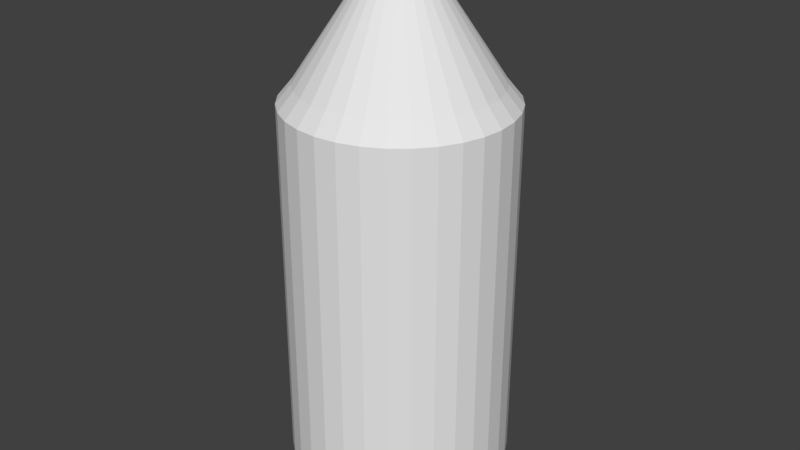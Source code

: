 # Source: standing_rocket.blend  (saved by Blender 2.77.0; exported with 4.5.12 LTS)
import bpy
from mathutils import Matrix  # noqa: F401  (used for matrix-valued properties, if any)

bpy.ops.wm.read_factory_settings(use_empty=True)
scene = bpy.context.scene
scene.name = 'Scene'

# ---- collections
col_collection_1 = bpy.data.collections.new('Collection 1'); scene.collection.children.link(col_collection_1)

# ---- world
world_world = bpy.data.worlds.new('World'); scene.world = world_world
world_world.color = (0.05088, 0.05088, 0.05088)
world_world.use_sun_shadow = False
world_world.sun_shadow_jitter_overblur = 0.0
world_world.cycles.sampling_method = 'MANUAL'

# ---- meshes
me_cylinder = bpy.data.meshes.new('Cylinder')
me_cylinder.from_pydata([(-1.25, -0.25, -6.0), (-1.25, -1.25, -4.0), (-1.055, -0.2692, -6.0), (-0.8673, -0.3261, -6.0), (-0.6944, -0.4185, -6.0), (-0.5429, -0.5429, -6.0), (-0.4185, -0.6944, -6.0), (-0.3261, -0.8673, -6.0), (-0.2692, -1.055, -6.0), (-0.25, -1.25, -6.0), (-0.2692, -1.445, -6.0), (-0.3261, -1.633, -6.0), (-0.4185, -1.806, -6.0), (-0.5429, -1.957, -6.0), (-0.6944, -2.081, -6.0), (-0.8673, -2.174, -6.0), (-1.055, -2.231, -6.0), (-1.25, -2.25, -6.0), (-1.445, -2.231, -6.0), (-1.633, -2.174, -6.0), (-1.806, -2.081, -6.0), (-1.957, -1.957, -6.0), (-2.081, -1.806, -6.0), (-2.174, -1.633, -6.0), (-2.231, -1.445, -6.0), (-2.25, -1.25, -6.0), (-2.231, -1.055, -6.0), (-2.174, -0.8673, -6.0), (-2.081, -0.6944, -6.0), (-1.957, -0.5429, -6.0), (-1.806, -0.4185, -6.0), (-1.633, -0.3261, -6.0), (-1.445, -0.2692, -6.0), (1.25, -0.25, -6.0), (1.25, -1.25, -4.0), (1.445, -0.2692, -6.0), (1.633, -0.3261, -6.0), (1.806, -0.4185, -6.0), (1.957, -0.5429, -6.0), (2.081, -0.6944, -6.0), (2.174, -0.8673, -6.0), (2.231, -1.055, -6.0), (2.25, -1.25, -6.0), (2.231, -1.445, -6.0), (2.174, -1.633, -6.0), (2.081, -1.806, -6.0), (1.957, -1.957, -6.0), (1.806, -2.081, -6.0), (1.633, -2.174, -6.0), (1.445, -2.231, -6.0), (1.25, -2.25, -6.0), (1.055, -2.231, -6.0), (0.8673, -2.174, -6.0), (0.6944, -2.081, -6.0), (0.5429, -1.957, -6.0), (0.4185, -1.806, -6.0), (0.3261, -1.633, -6.0), (0.2692, -1.445, -6.0), (0.25, -1.25, -6.0), (0.2692, -1.055, -6.0), (0.3261, -0.8673, -6.0), (0.4185, -0.6944, -6.0), (0.5429, -0.5429, -6.0), (0.6944, -0.4185, -6.0), (0.8673, -0.3261, -6.0), (1.055, -0.2692, -6.0), (-1.25, 2.25, -6.0), (-1.25, 1.25, -4.0), (-1.055, 2.231, -6.0), (-0.8673, 2.174, -6.0), (-0.6944, 2.081, -6.0), (-0.5429, 1.957, -6.0), (-0.4185, 1.806, -6.0), (-0.3261, 1.633, -6.0), (-0.2692, 1.445, -6.0), (-0.25, 1.25, -6.0), (-0.2692, 1.055, -6.0), (-0.3261, 0.8673, -6.0), (-0.4185, 0.6944, -6.0), (-0.5429, 0.5429, -6.0), (-0.6944, 0.4185, -6.0), (-0.8673, 0.3261, -6.0), (-1.055, 0.2692, -6.0), (-1.25, 0.25, -6.0), (-1.445, 0.2692, -6.0), (-1.633, 0.3261, -6.0), (-1.806, 0.4185, -6.0), (-1.957, 0.5429, -6.0), (-2.081, 0.6944, -6.0), (-2.174, 0.8673, -6.0), (-2.231, 1.055, -6.0), (-2.25, 1.25, -6.0), (-2.231, 1.445, -6.0), (-2.174, 1.633, -6.0), (-2.081, 1.806, -6.0), (-1.957, 1.957, -6.0), (-1.806, 2.081, -6.0), (-1.633, 2.174, -6.0), (-1.445, 2.231, -6.0), (1.25, 2.25, -6.0), (1.25, 1.25, -4.0), (1.445, 2.231, -6.0), (1.633, 2.174, -6.0), (1.806, 2.081, -6.0), (1.957, 1.957, -6.0), (2.081, 1.806, -6.0), (2.174, 1.633, -6.0), (2.231, 1.445, -6.0), (2.25, 1.25, -6.0), (2.231, 1.055, -6.0), (2.174, 0.8673, -6.0), (2.081, 0.6944, -6.0), (1.957, 0.5429, -6.0), (1.806, 0.4185, -6.0), (1.633, 0.3261, -6.0), (1.445, 0.2692, -6.0), (1.25, 0.25, -6.0), (1.055, 0.2692, -6.0), (0.8673, 0.3261, -6.0), (0.6944, 0.4185, -6.0), (0.5429, 0.5429, -6.0), (0.4185, 0.6944, -6.0), (0.3261, 0.8673, -6.0), (0.2692, 1.055, -6.0), (0.25, 1.25, -6.0), (0.2692, 1.445, -6.0), (0.3261, 1.633, -6.0), (0.4185, 1.806, -6.0), (0.5429, 1.957, -6.0), (0.6944, 2.081, -6.0), (0.8673, 2.174, -6.0), (1.055, 2.231, -6.0), (0.0, 3.0, -5.0), (0.0, 3.0, 5.0), (0.5853, 2.942, -5.0), (0.5853, 2.942, 5.0), (1.148, 2.772, -5.0), (1.148, 2.772, 5.0), (1.667, 2.494, -5.0), (1.667, 2.494, 5.0), (2.121, 2.121, -5.0), (2.121, 2.121, 5.0), (2.494, 1.667, -5.0), (2.494, 1.667, 5.0), (2.772, 1.148, -5.0), (2.772, 1.148, 5.0), (2.942, 0.5853, -5.0), (2.942, 0.5853, 5.0), (-2.942, 0.5853, -5.0), (-2.942, 0.5853, 5.0), (-2.772, 1.148, -5.0), (-2.772, 1.148, 5.0), (-2.494, 1.667, -5.0), (-2.494, 1.667, 5.0), (-2.121, 2.121, -5.0), (-2.121, 2.121, 5.0), (-1.667, 2.494, -5.0), (-1.667, 2.494, 5.0), (-1.148, 2.772, -5.0), (-1.148, 2.772, 5.0), (-0.5853, 2.942, -5.0), (-0.5853, 2.942, 5.0), (0.0, -3.0, -5.0), (0.0, -3.0, 5.0), (0.5853, -2.942, -5.0), (0.5853, -2.942, 5.0), (1.148, -2.772, -5.0), (1.148, -2.772, 5.0), (1.667, -2.494, -5.0), (1.667, -2.494, 5.0), (2.121, -2.121, -5.0), (2.121, -2.121, 5.0), (2.494, -1.667, -5.0), (2.494, -1.667, 5.0), (2.772, -1.148, -5.0), (2.772, -1.148, 5.0), (2.942, -0.5853, -5.0), (2.942, -0.5853, 5.0), (3.0, 0.0, -5.0), (3.0, 0.0, 5.0), (-3.0, 0.0, -5.0), (-3.0, 0.0, 5.0), (-2.942, -0.5853, -5.0), (-2.942, -0.5853, 5.0), (-2.772, -1.148, -5.0), (-2.772, -1.148, 5.0), (-2.494, -1.667, -5.0), (-2.494, -1.667, 5.0), (-2.121, -2.121, -5.0), (-2.121, -2.121, 5.0), (-1.667, -2.494, -5.0), (-1.667, -2.494, 5.0), (-1.148, -2.772, -5.0), (-1.148, -2.772, 5.0), (-0.5853, -2.942, -5.0), (-0.5853, -2.942, 5.0), (1.57e-07, 2.604, 5.48), (0.508, 2.554, 5.48), (0.9964, 2.405, 5.48), (1.447, 2.165, 5.48), (1.841, 1.841, 5.48), (2.165, 1.447, 5.48), (2.405, 0.9964, 5.48), (2.554, 0.508, 5.48), (-2.554, 0.508, 5.48), (-2.405, 0.9964, 5.48), (-2.165, 1.447, 5.48), (-1.841, 1.841, 5.48), (-1.447, 2.165, 5.48), (-0.9964, 2.405, 5.48), (-0.5079, 2.554, 5.48), (1.57e-07, -2.604, 5.48), (0.508, -2.554, 5.48), (0.9964, -2.405, 5.48), (1.447, -2.165, 5.48), (1.841, -1.841, 5.48), (2.165, -1.447, 5.48), (2.405, -0.9964, 5.48), (2.554, -0.508, 5.48), (2.604, 1.969e-09, 5.48), (-2.604, 1.969e-09, 5.48), (-2.554, -0.508, 5.48), (-2.405, -0.9964, 5.48), (-2.165, -1.447, 5.48), (-1.841, -1.841, 5.48), (-1.447, -2.165, 5.48), (-0.9964, -2.405, 5.48), (-0.5079, -2.554, 5.48), (1.482e-06, 0.3681, 8.857), (0.07182, 0.3611, 8.857), (0.1409, 0.3401, 8.857), (0.2045, 0.3061, 8.857), (0.2603, 0.2603, 8.857), (0.3061, 0.2045, 8.857), (0.3401, 0.1409, 8.857), (0.3611, 0.07182, 8.857), (-0.3611, 0.07182, 8.857), (-0.3401, 0.1409, 8.857), (-0.3061, 0.2045, 8.857), (-0.2603, 0.2603, 8.857), (-0.2045, 0.3061, 8.857), (-0.1409, 0.3401, 8.857), (-0.07182, 0.3611, 8.857), (1.482e-06, -0.3681, 8.857), (0.07182, -0.3611, 8.857), (0.1409, -0.3401, 8.857), (0.2045, -0.3061, 8.857), (0.2603, -0.2603, 8.857), (0.3061, -0.2045, 8.857), (0.3401, -0.1409, 8.857), (0.3611, -0.07182, 8.857), (0.3681, 4.506e-08, 8.857), (-0.3681, 4.506e-08, 8.857), (-0.3611, -0.07182, 8.857), (-0.3401, -0.1409, 8.857), (-0.3061, -0.2045, 8.857), (-0.2603, -0.2603, 8.857), (-0.2045, -0.3061, 8.857), (-0.1409, -0.3401, 8.857), (-0.07182, -0.3611, 8.857), (-0.07156, -2.031e-08, 9.219), (-0.1404, -2.031e-08, 9.198), (-0.2038, -2.031e-08, 9.165), (-0.2594, -2.031e-08, 9.119), (-0.305, -2.031e-08, 9.063), (-0.3389, -2.031e-08, 9.0), (-0.3598, -2.031e-08, 8.931), (-0.3668, -2.031e-08, 8.86), (-0.07018, 0.01396, 9.219), (-0.1377, 0.02738, 9.198), (-0.1999, 0.03976, 9.165), (-0.2544, 0.0506, 9.119), (-0.2991, 0.0595, 9.063), (-0.3324, 0.06611, 9.0), (-0.3528, 0.07018, 8.931), (-0.3598, 0.07156, 8.86), (-0.06611, 0.02738, 9.219), (-0.1297, 0.05372, 9.198), (-0.1883, 0.07798, 9.165), (-0.2396, 0.09926, 9.119), (-0.2818, 0.1167, 9.063), (-0.3131, 0.1297, 9.0), (-0.3324, 0.1377, 8.931), (-0.3389, 0.1404, 8.86), (-0.0595, 0.03976, 9.219), (-0.1167, 0.07798, 9.198), (-0.1694, 0.1132, 9.165), (-0.2157, 0.1441, 9.119), (-0.2536, 0.1694, 9.063), (-0.2818, 0.1883, 9.0), (-0.2991, 0.1999, 8.931), (-0.305, 0.2038, 8.86), (-0.0506, 0.0506, 9.219), (-0.09926, 0.09926, 9.198), (-0.1441, 0.1441, 9.165), (-0.1834, 0.1834, 9.119), (-0.2157, 0.2157, 9.063), (-0.2396, 0.2396, 9.0), (-0.2544, 0.2544, 8.931), (-0.2594, 0.2594, 8.86), (-0.03976, 0.0595, 9.219), (-0.07799, 0.1167, 9.198), (-0.1132, 0.1694, 9.165), (-0.1441, 0.2157, 9.119), (-0.1694, 0.2536, 9.063), (-0.1883, 0.2818, 9.0), (-0.1999, 0.2991, 8.931), (-0.2038, 0.305, 8.86), (-0.02738, 0.06611, 9.219), (-0.05372, 0.1297, 9.198), (-0.07799, 0.1883, 9.165), (-0.09926, 0.2396, 9.119), (-0.1167, 0.2818, 9.063), (-0.1297, 0.3131, 9.0), (-0.1377, 0.3324, 8.931), (-0.1404, 0.3389, 8.86), (-0.01396, 0.07018, 9.219), (-0.02738, 0.1377, 9.198), (-0.03976, 0.1999, 9.165), (-0.0506, 0.2544, 9.119), (-0.0595, 0.2991, 9.063), (-0.06611, 0.3324, 9.0), (-0.07018, 0.3528, 8.931), (-0.07156, 0.3598, 8.86), (1.186e-08, 0.07156, 9.219), (1.186e-08, 0.1404, 9.198), (1.186e-08, 0.2038, 9.165), (1.186e-08, 0.2594, 9.119), (1.186e-08, 0.305, 9.063), (-3.187e-08, 0.3389, 9.0), (1.186e-08, 0.3598, 8.931), (1.186e-08, 0.3668, 8.86), (0.01396, 0.07018, 9.219), (0.02738, 0.1377, 9.198), (0.03976, 0.1999, 9.165), (0.0506, 0.2544, 9.119), (0.0595, 0.2991, 9.063), (0.06611, 0.3324, 9.0), (0.07018, 0.3528, 8.931), (0.07156, 0.3598, 8.86), (0.02738, 0.06611, 9.219), (0.05372, 0.1297, 9.198), (0.07798, 0.1883, 9.165), (0.09926, 0.2396, 9.119), (0.1167, 0.2818, 9.063), (0.1297, 0.3131, 9.0), (0.1377, 0.3324, 8.931), (0.1404, 0.3389, 8.86), (0.03976, 0.0595, 9.219), (0.07799, 0.1167, 9.198), (0.1132, 0.1694, 9.165), (0.1441, 0.2157, 9.119), (0.1694, 0.2536, 9.063), (0.1883, 0.2818, 9.0), (0.1999, 0.2991, 8.931), (0.2038, 0.305, 8.86), (0.0506, 0.0506, 9.219), (0.09926, 0.09926, 9.198), (0.1441, 0.1441, 9.165), (0.1834, 0.1834, 9.119), (0.2157, 0.2157, 9.063), (0.2396, 0.2396, 9.0), (0.2544, 0.2544, 8.931), (0.2594, 0.2594, 8.86), (0.0595, 0.03976, 9.219), (0.1167, 0.07798, 9.198), (0.1694, 0.1132, 9.165), (0.2157, 0.1441, 9.119), (0.2536, 0.1694, 9.063), (0.2818, 0.1883, 9.0), (0.2991, 0.1999, 8.931), (0.305, 0.2038, 8.86), (0.06611, 0.02738, 9.219), (0.1297, 0.05372, 9.198), (0.1883, 0.07798, 9.165), (0.2396, 0.09926, 9.119), (0.2818, 0.1167, 9.063), (0.3131, 0.1297, 9.0), (0.3324, 0.1377, 8.931), (0.3389, 0.1404, 8.86), (0.07018, 0.01396, 9.219), (0.1377, 0.02738, 9.198), (0.1999, 0.03976, 9.165), (0.2544, 0.0506, 9.119), (0.2991, 0.0595, 9.063), (0.3324, 0.06611, 9.0), (0.3528, 0.07018, 8.931), (0.3598, 0.07156, 8.86), (0.07156, -2.031e-08, 9.219), (0.1404, -2.031e-08, 9.198), (0.2038, -2.031e-08, 9.165), (0.2594, -2.031e-08, 9.119), (0.305, -2.031e-08, 9.063), (0.3389, -2.031e-08, 9.0), (0.3598, -2.031e-08, 8.931), (0.3668, -2.031e-08, 8.86), (0.07018, -0.01396, 9.219), (0.1377, -0.02738, 9.198), (0.1999, -0.03976, 9.165), (0.2544, -0.0506, 9.119), (0.2991, -0.0595, 9.063), (0.3324, -0.06611, 9.0), (0.3528, -0.07018, 8.931), (0.3598, -0.07156, 8.86), (0.06611, -0.02738, 9.219), (0.1297, -0.05372, 9.198), (0.1883, -0.07798, 9.165), (0.2396, -0.09926, 9.119), (0.2818, -0.1167, 9.063), (0.3131, -0.1297, 9.0), (0.3324, -0.1377, 8.931), (0.3389, -0.1404, 8.86), (0.0595, -0.03976, 9.219), (0.1167, -0.07798, 9.198), (0.1694, -0.1132, 9.165), (0.2157, -0.1441, 9.119), (0.2536, -0.1694, 9.063), (0.2818, -0.1883, 9.0), (0.2991, -0.1999, 8.931), (0.305, -0.2038, 8.86), (0.0506, -0.0506, 9.219), (0.09926, -0.09926, 9.198), (0.1441, -0.1441, 9.165), (0.1834, -0.1834, 9.119), (0.2157, -0.2157, 9.063), (0.2396, -0.2396, 9.0), (0.2544, -0.2544, 8.931), (0.2594, -0.2594, 8.86), (0.03976, -0.0595, 9.219), (0.07798, -0.1167, 9.198), (0.1132, -0.1694, 9.165), (0.1441, -0.2157, 9.119), (0.1694, -0.2536, 9.063), (0.1883, -0.2818, 9.0), (0.1999, -0.2991, 8.931), (0.2038, -0.305, 8.86), (0.02738, -0.06611, 9.219), (0.05372, -0.1297, 9.198), (0.07798, -0.1883, 9.165), (0.09926, -0.2396, 9.119), (0.1167, -0.2818, 9.063), (0.1297, -0.3131, 9.0), (0.1377, -0.3324, 8.931), (0.1404, -0.3389, 8.86), (0.01396, -0.07018, 9.219), (0.02738, -0.1377, 9.198), (0.03976, -0.1999, 9.165), (0.0506, -0.2544, 9.119), (0.0595, -0.2991, 9.063), (0.06611, -0.3324, 9.0), (0.07018, -0.3528, 8.931), (0.07156, -0.3598, 8.86), (1.186e-08, -0.07156, 9.219), (-3.187e-08, -0.1404, 9.198), (-3.187e-08, -0.2038, 9.165), (-3.187e-08, -0.2594, 9.119), (-7.559e-08, -0.305, 9.063), (1.186e-08, -0.3389, 9.0), (-7.559e-08, -0.3598, 8.931), (-7.559e-08, -0.3668, 8.86), (-0.01396, -0.07018, 9.219), (-0.02738, -0.1377, 9.198), (-0.03976, -0.1999, 9.165), (-0.0506, -0.2544, 9.119), (-0.0595, -0.2991, 9.063), (-0.06611, -0.3324, 9.0), (-0.07018, -0.3528, 8.931), (-0.07156, -0.3598, 8.86), (-3.187e-08, -2.031e-08, 9.226), (-0.02738, -0.06611, 9.219), (-0.05372, -0.1297, 9.198), (-0.07798, -0.1883, 9.165), (-0.09926, -0.2396, 9.119), (-0.1167, -0.2818, 9.063), (-0.1297, -0.3131, 9.0), (-0.1377, -0.3324, 8.931), (-0.1404, -0.3389, 8.86), (-0.03976, -0.0595, 9.219), (-0.07798, -0.1167, 9.198), (-0.1132, -0.1694, 9.165), (-0.1441, -0.2157, 9.119), (-0.1694, -0.2536, 9.063), (-0.1883, -0.2818, 9.0), (-0.1999, -0.2991, 8.931), (-0.2038, -0.305, 8.86), (-0.0506, -0.0506, 9.219), (-0.09926, -0.09926, 9.198), (-0.1441, -0.1441, 9.165), (-0.1834, -0.1834, 9.119), (-0.2157, -0.2157, 9.063), (-0.2396, -0.2396, 9.0), (-0.2544, -0.2544, 8.931), (-0.2594, -0.2594, 8.86), (-0.0595, -0.03976, 9.219), (-0.1167, -0.07798, 9.198), (-0.1694, -0.1132, 9.165), (-0.2157, -0.1441, 9.119), (-0.2536, -0.1694, 9.063), (-0.2818, -0.1883, 9.0), (-0.2991, -0.1999, 8.931), (-0.305, -0.2038, 8.86), (-0.06611, -0.02738, 9.219), (-0.1297, -0.05372, 9.198), (-0.1883, -0.07798, 9.165), (-0.2396, -0.09926, 9.119), (-0.2818, -0.1167, 9.063), (-0.3131, -0.1297, 9.0), (-0.3324, -0.1377, 8.931), (-0.3389, -0.1404, 8.86), (-0.07018, -0.01396, 9.219), (-0.1377, -0.02738, 9.198), (-0.1999, -0.03976, 9.165), (-0.2544, -0.0506, 9.119), (-0.2991, -0.0595, 9.063), (-0.3324, -0.06611, 9.0), (-0.3528, -0.07018, 8.931), (-0.3598, -0.07156, 8.86)], [], [(0, 1, 2), (2, 1, 3), (3, 1, 4), (4, 1, 5), (5, 1, 6), (6, 1, 7), (7, 1, 8), (8, 1, 9), (9, 1, 10), (10, 1, 11), (11, 1, 12), (12, 1, 13), (13, 1, 14), (14, 1, 15), (15, 1, 16), (16, 1, 17), (17, 1, 18), (18, 1, 19), (19, 1, 20), (20, 1, 21), (21, 1, 22), (22, 1, 23), (23, 1, 24), (24, 1, 25), (25, 1, 26), (26, 1, 27), (27, 1, 28), (28, 1, 29), (29, 1, 30), (30, 1, 31), (31, 1, 32), (32, 1, 0), (0, 2, 3, 4, 5, 6, 7, 8, 9, 10, 11, 12, 13, 14, 15, 16, 17, 18, 19, 20, 21, 22, 23, 24, 25, 26, 27, 28, 29, 30, 31, 32), (33, 34, 35), (35, 34, 36), (36, 34, 37), (37, 34, 38), (38, 34, 39), (39, 34, 40), (40, 34, 41), (41, 34, 42), (42, 34, 43), (43, 34, 44), (44, 34, 45), (45, 34, 46), (46, 34, 47), (47, 34, 48), (48, 34, 49), (49, 34, 50), (50, 34, 51), (51, 34, 52), (52, 34, 53), (53, 34, 54), (54, 34, 55), (55, 34, 56), (56, 34, 57), (57, 34, 58), (58, 34, 59), (59, 34, 60), (60, 34, 61), (61, 34, 62), (62, 34, 63), (63, 34, 64), (64, 34, 65), (65, 34, 33), (33, 35, 36, 37, 38, 39, 40, 41, 42, 43, 44, 45, 46, 47, 48, 49, 50, 51, 52, 53, 54, 55, 56, 57, 58, 59, 60, 61, 62, 63, 64, 65), (66, 67, 68), (68, 67, 69), (69, 67, 70), (70, 67, 71), (71, 67, 72), (72, 67, 73), (73, 67, 74), (74, 67, 75), (75, 67, 76), (76, 67, 77), (77, 67, 78), (78, 67, 79), (79, 67, 80), (80, 67, 81), (81, 67, 82), (82, 67, 83), (83, 67, 84), (84, 67, 85), (85, 67, 86), (86, 67, 87), (87, 67, 88), (88, 67, 89), (89, 67, 90), (90, 67, 91), (91, 67, 92), (92, 67, 93), (93, 67, 94), (94, 67, 95), (95, 67, 96), (96, 67, 97), (97, 67, 98), (98, 67, 66), (66, 68, 69, 70, 71, 72, 73, 74, 75, 76, 77, 78, 79, 80, 81, 82, 83, 84, 85, 86, 87, 88, 89, 90, 91, 92, 93, 94, 95, 96, 97, 98), (99, 100, 101), (101, 100, 102), (102, 100, 103), (103, 100, 104), (104, 100, 105), (105, 100, 106), (106, 100, 107), (107, 100, 108), (108, 100, 109), (109, 100, 110), (110, 100, 111), (111, 100, 112), (112, 100, 113), (113, 100, 114), (114, 100, 115), (115, 100, 116), (116, 100, 117), (117, 100, 118), (118, 100, 119), (119, 100, 120), (120, 100, 121), (121, 100, 122), (122, 100, 123), (123, 100, 124), (124, 100, 125), (125, 100, 126), (126, 100, 127), (127, 100, 128), (128, 100, 129), (129, 100, 130), (130, 100, 131), (131, 100, 99), (99, 101, 102, 103, 104, 105, 106, 107, 108, 109, 110, 111, 112, 113, 114, 115, 116, 117, 118, 119, 120, 121, 122, 123, 124, 125, 126, 127, 128, 129, 130, 131), (132, 133, 135, 134), (134, 135, 137, 136), (136, 137, 139, 138), (138, 139, 141, 140), (140, 141, 143, 142), (142, 143, 145, 144), (144, 145, 147, 146), (146, 147, 179, 178), (180, 181, 149, 148), (148, 149, 151, 150), (150, 151, 153, 152), (152, 153, 155, 154), (154, 155, 157, 156), (156, 157, 159, 158), (158, 159, 161, 160), (160, 161, 133, 132), (195, 163, 211, 227), (132, 134, 136, 138, 140, 142, 144, 146, 178, 180, 148, 150, 152, 154, 156, 158, 160), (162, 164, 165, 163), (164, 166, 167, 165), (166, 168, 169, 167), (168, 170, 171, 169), (170, 172, 173, 171), (172, 174, 175, 173), (174, 176, 177, 175), (176, 178, 179, 177), (180, 182, 183, 181), (182, 184, 185, 183), (184, 186, 187, 185), (186, 188, 189, 187), (188, 190, 191, 189), (190, 192, 193, 191), (192, 194, 195, 193), (194, 162, 163, 195), (165, 167, 213, 212), (162, 194, 192, 190, 188, 186, 184, 182, 180, 178, 176, 174, 172, 170, 168, 166, 164), (208, 207, 239, 240), (220, 221, 253, 252), (151, 149, 204, 205), (145, 143, 201, 202), (175, 177, 218, 217), (187, 189, 224, 223), (161, 159, 209, 210), (137, 135, 197, 198), (167, 169, 214, 213), (153, 151, 205, 206), (147, 145, 202, 203), (177, 179, 219, 218), (189, 191, 225, 224), (133, 161, 210, 196), (139, 137, 198, 199), (169, 171, 215, 214), (181, 183, 221, 220), (155, 153, 206, 207), (179, 147, 203, 219), (191, 193, 226, 225), (141, 139, 199, 200), (171, 173, 216, 215), (163, 165, 212, 211), (183, 185, 222, 221), (157, 155, 207, 208), (193, 195, 227, 226), (149, 181, 220, 204), (143, 141, 200, 201), (173, 175, 217, 216), (135, 133, 196, 197), (185, 187, 223, 222), (159, 157, 208, 209), (229, 228, 242, 241, 240, 239, 238, 237, 236, 252, 251, 235, 234, 233, 232, 231, 230), (244, 245, 246, 247, 248, 249, 250, 251, 252, 253, 254, 255, 256, 257, 258, 259, 243), (221, 222, 254, 253), (209, 208, 240, 241), (197, 196, 228, 229), (222, 223, 255, 254), (210, 209, 241, 242), (198, 197, 229, 230), (223, 224, 256, 255), (196, 210, 242, 228), (199, 198, 230, 231), (224, 225, 257, 256), (200, 199, 231, 232), (225, 226, 258, 257), (211, 212, 244, 243), (201, 200, 232, 233), (226, 227, 259, 258), (212, 213, 245, 244), (202, 201, 233, 234), (227, 211, 243, 259), (213, 214, 246, 245), (203, 202, 234, 235), (214, 215, 247, 246), (219, 203, 235, 251), (215, 216, 248, 247), (204, 220, 252, 236), (216, 217, 249, 248), (205, 204, 236, 237), (217, 218, 250, 249), (206, 205, 237, 238), (218, 219, 251, 250), (207, 206, 238, 239), (264, 263, 271, 272), (265, 264, 272, 273), (266, 265, 273, 274), (267, 266, 274, 275), (260, 468, 268), (261, 260, 268, 269), (262, 261, 269, 270), (263, 262, 270, 271), (271, 270, 278, 279), (272, 271, 279, 280), (273, 272, 280, 281), (274, 273, 281, 282), (275, 274, 282, 283), (268, 468, 276), (269, 268, 276, 277), (270, 269, 277, 278), (283, 282, 290, 291), (276, 468, 284), (277, 276, 284, 285), (278, 277, 285, 286), (279, 278, 286, 287), (280, 279, 287, 288), (281, 280, 288, 289), (282, 281, 289, 290), (287, 286, 294, 295), (288, 287, 295, 296), (289, 288, 296, 297), (290, 289, 297, 298), (291, 290, 298, 299), (284, 468, 292), (285, 284, 292, 293), (286, 285, 293, 294), (299, 298, 306, 307), (292, 468, 300), (293, 292, 300, 301), (294, 293, 301, 302), (295, 294, 302, 303), (296, 295, 303, 304), (297, 296, 304, 305), (298, 297, 305, 306), (304, 303, 311, 312), (305, 304, 312, 313), (306, 305, 313, 314), (307, 306, 314, 315), (300, 468, 308), (301, 300, 308, 309), (302, 301, 309, 310), (303, 302, 310, 311), (308, 468, 316), (309, 308, 316, 317), (310, 309, 317, 318), (311, 310, 318, 319), (312, 311, 319, 320), (313, 312, 320, 321), (314, 313, 321, 322), (315, 314, 322, 323), (320, 319, 327, 328), (321, 320, 328, 329), (322, 321, 329, 330), (323, 322, 330, 331), (316, 468, 324), (317, 316, 324, 325), (318, 317, 325, 326), (319, 318, 326, 327), (325, 324, 332, 333), (326, 325, 333, 334), (327, 326, 334, 335), (328, 327, 335, 336), (329, 328, 336, 337), (330, 329, 337, 338), (331, 330, 338, 339), (324, 468, 332), (337, 336, 344, 345), (338, 337, 345, 346), (339, 338, 346, 347), (332, 468, 340), (333, 332, 340, 341), (334, 333, 341, 342), (335, 334, 342, 343), (336, 335, 343, 344), (342, 341, 349, 350), (343, 342, 350, 351), (344, 343, 351, 352), (345, 344, 352, 353), (346, 345, 353, 354), (347, 346, 354, 355), (340, 468, 348), (341, 340, 348, 349), (354, 353, 361, 362), (355, 354, 362, 363), (348, 468, 356), (349, 348, 356, 357), (350, 349, 357, 358), (351, 350, 358, 359), (352, 351, 359, 360), (353, 352, 360, 361), (358, 357, 365, 366), (359, 358, 366, 367), (360, 359, 367, 368), (361, 360, 368, 369), (362, 361, 369, 370), (363, 362, 370, 371), (356, 468, 364), (357, 356, 364, 365), (370, 369, 377, 378), (371, 370, 378, 379), (364, 468, 372), (365, 364, 372, 373), (366, 365, 373, 374), (367, 366, 374, 375), (368, 367, 375, 376), (369, 368, 376, 377), (375, 374, 382, 383), (376, 375, 383, 384), (377, 376, 384, 385), (378, 377, 385, 386), (379, 378, 386, 387), (372, 468, 380), (373, 372, 380, 381), (374, 373, 381, 382), (387, 386, 394, 395), (380, 468, 388), (381, 380, 388, 389), (382, 381, 389, 390), (383, 382, 390, 391), (384, 383, 391, 392), (385, 384, 392, 393), (386, 385, 393, 394), (391, 390, 398, 399), (392, 391, 399, 400), (393, 392, 400, 401), (394, 393, 401, 402), (395, 394, 402, 403), (388, 468, 396), (389, 388, 396, 397), (390, 389, 397, 398), (403, 402, 410, 411), (396, 468, 404), (397, 396, 404, 405), (398, 397, 405, 406), (399, 398, 406, 407), (400, 399, 407, 408), (401, 400, 408, 409), (402, 401, 409, 410), (408, 407, 415, 416), (409, 408, 416, 417), (410, 409, 417, 418), (411, 410, 418, 419), (404, 468, 412), (405, 404, 412, 413), (406, 405, 413, 414), (407, 406, 414, 415), (413, 412, 420, 421), (414, 413, 421, 422), (415, 414, 422, 423), (416, 415, 423, 424), (417, 416, 424, 425), (418, 417, 425, 426), (419, 418, 426, 427), (412, 468, 420), (425, 424, 432, 433), (426, 425, 433, 434), (427, 426, 434, 435), (420, 468, 428), (421, 420, 428, 429), (422, 421, 429, 430), (423, 422, 430, 431), (424, 423, 431, 432), (429, 428, 436, 437), (430, 429, 437, 438), (431, 430, 438, 439), (432, 431, 439, 440), (433, 432, 440, 441), (434, 433, 441, 442), (435, 434, 442, 443), (428, 468, 436), (441, 440, 448, 449), (442, 441, 449, 450), (443, 442, 450, 451), (436, 468, 444), (437, 436, 444, 445), (438, 437, 445, 446), (439, 438, 446, 447), (440, 439, 447, 448), (446, 445, 453, 454), (447, 446, 454, 455), (448, 447, 455, 456), (449, 448, 456, 457), (450, 449, 457, 458), (451, 450, 458, 459), (444, 468, 452), (445, 444, 452, 453), (458, 457, 465, 466), (459, 458, 466, 467), (452, 468, 460), (453, 452, 460, 461), (454, 453, 461, 462), (455, 454, 462, 463), (456, 455, 463, 464), (457, 456, 464, 465), (462, 461, 470, 471), (463, 462, 471, 472), (464, 463, 472, 473), (465, 464, 473, 474), (466, 465, 474, 475), (467, 466, 475, 476), (460, 468, 469), (461, 460, 469, 470), (475, 474, 482, 483), (476, 475, 483, 484), (469, 468, 477), (470, 469, 477, 478), (471, 470, 478, 479), (472, 471, 479, 480), (473, 472, 480, 481), (474, 473, 481, 482), (480, 479, 487, 488), (481, 480, 488, 489), (482, 481, 489, 490), (483, 482, 490, 491), (484, 483, 491, 492), (477, 468, 485), (478, 477, 485, 486), (479, 478, 486, 487), (492, 491, 499, 500), (485, 468, 493), (486, 485, 493, 494), (487, 486, 494, 495), (488, 487, 495, 496), (489, 488, 496, 497), (490, 489, 497, 498), (491, 490, 498, 499), (497, 496, 504, 505), (498, 497, 505, 506), (499, 498, 506, 507), (500, 499, 507, 508), (493, 468, 501), (494, 493, 501, 502), (495, 494, 502, 503), (496, 495, 503, 504), (501, 468, 509), (502, 501, 509, 510), (503, 502, 510, 511), (504, 503, 511, 512), (505, 504, 512, 513), (506, 505, 513, 514), (507, 506, 514, 515), (508, 507, 515, 516), (513, 512, 263, 264), (514, 513, 264, 265), (515, 514, 265, 266), (516, 515, 266, 267), (509, 468, 260), (510, 509, 260, 261), (511, 510, 261, 262), (512, 511, 262, 263)])
me_cylinder.use_remesh_preserve_volume = False
me_cylinder.use_remesh_preserve_attributes = False
me_cylinder.use_mirror_vertex_groups = False
me_cylinder.update()

# ---- objects
ob_cylinder = bpy.data.objects.new('Cylinder', me_cylinder)

# ---- transforms, parenting, visibility, modifiers, constraints
ob_cylinder.location = (0.0, 0.0, 6.0)
ob_cylinder.lineart.crease_threshold = 0.0

# ---- collection membership
col_collection_1.objects.link(ob_cylinder)

# ---- scene / render settings (as saved in the file)
scene.frame_start = 1; scene.frame_end = 250; scene.frame_set(1)
scene.render.engine = 'BLENDER_EEVEE_NEXT'
scene.render.resolution_percentage = 50
scene.render.dither_intensity = 0.0
scene.cycles.use_denoising = False
scene.cycles.samples = 128
scene.cycles.sampling_pattern = 'TABULATED_SOBOL'
scene.cycles.light_sampling_threshold = 0.0
scene.cycles.use_adaptive_sampling = False
scene.cycles.use_light_tree = False
scene.cycles.blur_glossy = 0.0
scene.cycles.sample_clamp_indirect = 0.0
scene.view_settings.view_transform = 'Standard'
bpy.context.view_layer.update()

# ---- added for rendering (the .blend has no active camera and no usable light): camera, sun
cam_auto = bpy.data.cameras.new('AutoCamera')
cam_auto.lens = 50.0
cam_auto.sensor_width = 36.0
cam_auto.clip_end = 1000.0
ob_auto_camera = bpy.data.objects.new('AutoCamera', cam_auto)
scene.collection.objects.link(ob_auto_camera)
ob_auto_camera.location = (16.1276, -19.3532, 20.5153)
ob_auto_camera.rotation_euler = (1.09748, -7.21219e-08, 0.694738)
scene.camera = ob_auto_camera
light_auto_sun = bpy.data.lights.new('AutoSun', 'SUN')
light_auto_sun.energy = 3.0
light_auto_sun.angle = 0.0523599
ob_auto_sun = bpy.data.objects.new('AutoSun', light_auto_sun)
scene.collection.objects.link(ob_auto_sun)
ob_auto_sun.rotation_euler = (0.872665, 0.174533, 0.523599)
bpy.context.view_layer.update()
